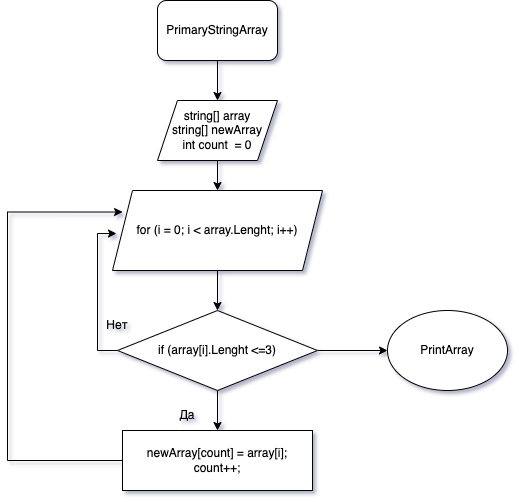

The diagram above was exported from draw.io. Its source (the exported page's mxGraphModel, read from the mxfile embedded in the PNG):
<mxGraphModel dx="799" dy="534" grid="1" gridSize="10" guides="1" tooltips="1" connect="0" arrows="1" fold="1" page="1" pageScale="1" pageWidth="827" pageHeight="1169" math="0" shadow="1">
  <root>
    <mxCell id="0" />
    <mxCell id="1" parent="0" />
    <mxCell id="Gb4eztjHvG3FR6fqe63B-7" value="" style="edgeStyle=orthogonalEdgeStyle;rounded=0;orthogonalLoop=1;jettySize=auto;html=1;" edge="1" parent="1" source="Gb4eztjHvG3FR6fqe63B-3" target="Gb4eztjHvG3FR6fqe63B-4">
      <mxGeometry relative="1" as="geometry" />
    </mxCell>
    <mxCell id="Gb4eztjHvG3FR6fqe63B-3" value="PrimaryStringArray" style="rounded=1;whiteSpace=wrap;html=1;" vertex="1" parent="1">
      <mxGeometry x="260" y="10" width="120" height="60" as="geometry" />
    </mxCell>
    <mxCell id="Gb4eztjHvG3FR6fqe63B-8" value="" style="edgeStyle=orthogonalEdgeStyle;rounded=0;orthogonalLoop=1;jettySize=auto;html=1;" edge="1" parent="1" source="Gb4eztjHvG3FR6fqe63B-4" target="Gb4eztjHvG3FR6fqe63B-5">
      <mxGeometry relative="1" as="geometry" />
    </mxCell>
    <mxCell id="Gb4eztjHvG3FR6fqe63B-4" value="string[] array&lt;br&gt;string[] newArray&lt;br&gt;int count&amp;nbsp; = 0" style="shape=parallelogram;perimeter=parallelogramPerimeter;whiteSpace=wrap;html=1;fixedSize=1;" vertex="1" parent="1">
      <mxGeometry x="260" y="110" width="120" height="60" as="geometry" />
    </mxCell>
    <mxCell id="Gb4eztjHvG3FR6fqe63B-9" value="" style="edgeStyle=orthogonalEdgeStyle;rounded=0;orthogonalLoop=1;jettySize=auto;html=1;" edge="1" parent="1" source="Gb4eztjHvG3FR6fqe63B-5" target="Gb4eztjHvG3FR6fqe63B-6">
      <mxGeometry relative="1" as="geometry" />
    </mxCell>
    <mxCell id="Gb4eztjHvG3FR6fqe63B-5" value="for (i = 0; i &amp;lt; array.Lenght; i++)" style="shape=parallelogram;perimeter=parallelogramPerimeter;whiteSpace=wrap;html=1;fixedSize=1;" vertex="1" parent="1">
      <mxGeometry x="215" y="200" width="210" height="80" as="geometry" />
    </mxCell>
    <mxCell id="Gb4eztjHvG3FR6fqe63B-10" style="edgeStyle=orthogonalEdgeStyle;rounded=0;orthogonalLoop=1;jettySize=auto;html=1;entryX=0.019;entryY=0.538;entryDx=0;entryDy=0;entryPerimeter=0;" edge="1" parent="1" source="Gb4eztjHvG3FR6fqe63B-6" target="Gb4eztjHvG3FR6fqe63B-5">
      <mxGeometry relative="1" as="geometry">
        <Array as="points">
          <mxPoint x="200" y="360" />
          <mxPoint x="200" y="243" />
        </Array>
      </mxGeometry>
    </mxCell>
    <mxCell id="Gb4eztjHvG3FR6fqe63B-14" value="" style="edgeStyle=orthogonalEdgeStyle;rounded=0;orthogonalLoop=1;jettySize=auto;html=1;" edge="1" parent="1" source="Gb4eztjHvG3FR6fqe63B-6" target="Gb4eztjHvG3FR6fqe63B-13">
      <mxGeometry relative="1" as="geometry" />
    </mxCell>
    <mxCell id="Gb4eztjHvG3FR6fqe63B-19" value="" style="edgeStyle=orthogonalEdgeStyle;rounded=0;orthogonalLoop=1;jettySize=auto;html=1;" edge="1" parent="1" source="Gb4eztjHvG3FR6fqe63B-6" target="Gb4eztjHvG3FR6fqe63B-17">
      <mxGeometry relative="1" as="geometry" />
    </mxCell>
    <mxCell id="Gb4eztjHvG3FR6fqe63B-6" value="if (array[i].Lenght &amp;lt;=3)" style="rhombus;whiteSpace=wrap;html=1;" vertex="1" parent="1">
      <mxGeometry x="220" y="320" width="200" height="80" as="geometry" />
    </mxCell>
    <mxCell id="Gb4eztjHvG3FR6fqe63B-11" value="Нет" style="text;html=1;strokeColor=none;fillColor=none;align=center;verticalAlign=middle;whiteSpace=wrap;rounded=0;" vertex="1" parent="1">
      <mxGeometry x="190" y="320" width="60" height="30" as="geometry" />
    </mxCell>
    <mxCell id="Gb4eztjHvG3FR6fqe63B-16" style="edgeStyle=orthogonalEdgeStyle;rounded=0;orthogonalLoop=1;jettySize=auto;html=1;entryX=0.048;entryY=0.269;entryDx=0;entryDy=0;entryPerimeter=0;" edge="1" parent="1" source="Gb4eztjHvG3FR6fqe63B-13" target="Gb4eztjHvG3FR6fqe63B-5">
      <mxGeometry relative="1" as="geometry">
        <Array as="points">
          <mxPoint x="110" y="470" />
          <mxPoint x="110" y="222" />
        </Array>
      </mxGeometry>
    </mxCell>
    <mxCell id="Gb4eztjHvG3FR6fqe63B-13" value="newArray[count] = array[i];&lt;br&gt;count++;" style="rounded=0;whiteSpace=wrap;html=1;" vertex="1" parent="1">
      <mxGeometry x="225" y="440" width="190" height="60" as="geometry" />
    </mxCell>
    <mxCell id="Gb4eztjHvG3FR6fqe63B-15" value="Да" style="text;html=1;strokeColor=none;fillColor=none;align=center;verticalAlign=middle;whiteSpace=wrap;rounded=0;" vertex="1" parent="1">
      <mxGeometry x="260" y="410" width="60" height="30" as="geometry" />
    </mxCell>
    <mxCell id="Gb4eztjHvG3FR6fqe63B-17" value="PrintArray" style="ellipse;whiteSpace=wrap;html=1;" vertex="1" parent="1">
      <mxGeometry x="490" y="320" width="120" height="80" as="geometry" />
    </mxCell>
  </root>
</mxGraphModel>